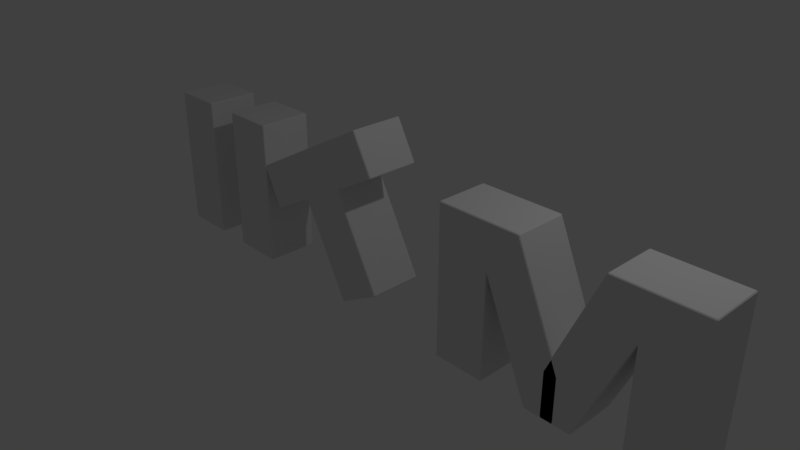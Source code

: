 # Source: BrokenIITMBoard1.blend  (saved by Blender 2.79.0; exported with 4.5.12 LTS)
import bpy
from mathutils import Matrix  # noqa: F401  (used for matrix-valued properties, if any)

bpy.ops.wm.read_factory_settings(use_empty=True)
scene = bpy.context.scene
scene.name = 'Scene'

# ---- collections
col_collection_1 = bpy.data.collections.new('Collection 1'); scene.collection.children.link(col_collection_1)

# ---- materials (node trees are filled in below, after node groups)
mat_material_003 = bpy.data.materials.new('Material.003')
mat_material_003.alpha_threshold = 0.0
mat_material_003.use_transparent_shadow = False
mat_material_003.roughness = 0.5
mat_material_002 = bpy.data.materials.new('Material.002')
mat_material_002.alpha_threshold = 0.0
mat_material_002.use_transparent_shadow = False
mat_material_002.roughness = 0.5
mat_material = bpy.data.materials.new('Material')
mat_material.alpha_threshold = 0.0
mat_material.use_transparent_shadow = False
mat_material.roughness = 0.5
mat_material.line_color = (0.0, 0.0, 0.0, 1.0)

# ---- material node trees

# ---- world
world_world = bpy.data.worlds.new('World'); scene.world = world_world
world_world.color = (0.05088, 0.05088, 0.05088)
world_world.use_sun_shadow = False
world_world.sun_shadow_jitter_overblur = 0.0
world_world.cycles.sampling_method = 'MANUAL'

# ---- cameras
cam_camera = bpy.data.cameras.new('Camera')
cam_camera.clip_end = 100.0
cam_camera.lens = 35.0
cam_camera.sensor_width = 32.0
cam_camera.sensor_height = 18.0
cam_camera.ortho_scale = 7.314
cam_camera.dof.focus_distance = 0.0
cam_camera.dof.aperture_fstop = 128.0

# ---- lights
light_lamp = bpy.data.lights.new('Lamp', 'POINT')
light_lamp.transmission_factor = 0.0
light_lamp.cutoff_distance = 30.0
light_lamp.energy = 100.0
light_lamp.shadow_buffer_clip_start = 1.001
light_lamp.shadow_soft_size = 0.1
light_lamp.shadow_maximum_resolution = 0.006
light_lamp.use_absolute_resolution = True

# ---- meshes
me_cube_003 = bpy.data.meshes.new('Cube.003')
me_cube_003.from_pydata([(-1.464, -0.3423, -0.9672), (-1.453, -0.3423, -0.9779), (-1.453, -0.3531, -0.9672), (-1.453, -0.3531, 1.011), (-1.453, -0.3423, 1.022), (-1.464, -0.3423, 1.011), (-1.453, 0.3423, -0.9779), (-1.464, 0.3423, -0.9672), (-1.453, 0.3531, -0.9672), (-1.464, 0.3423, 1.011), (-1.453, 0.3423, 1.022), (-1.453, 0.3531, 1.011), (-0.7755, -0.3423, -0.9779), (-0.7647, -0.3423, -0.9672), (-0.7755, -0.3531, -0.9672), (-0.7539, -0.3423, 1.022), (-0.7755, -0.3423, 1.022), (-0.7755, -0.3531, 1.011), (-0.7539, -0.3531, 1.011), (-0.7755, 0.3423, -0.9779), (-0.7755, 0.3531, -0.9672), (-0.7647, 0.3423, -0.9672), (-0.7755, 0.3531, 1.011), (-0.7755, 0.3423, 1.022), (-0.7539, 0.3423, 1.022), (-0.7539, 0.3531, 1.011), (-1.464, -0.3423, 0.4328), (-1.464, -0.3423, 0.4113), (-1.453, -0.3531, 0.4113), (-1.453, -0.3531, 0.4328), (-1.464, 0.3423, 0.4113), (-1.464, 0.3423, 0.4328), (-1.453, 0.3531, 0.4328), (-1.453, 0.3531, 0.4113), (-0.7755, 0.3531, 0.4113), (-0.7755, 0.3531, 0.4328), (-0.7539, 0.3531, 0.4328), (-0.7483, 0.3531, 0.4113), (-0.7604, 0.3423, 0.4122), (-0.7647, 0.3423, 0.4113), (-0.7647, -0.3423, 0.4113), (-0.7604, -0.3423, 0.4122), (-0.7483, -0.3531, 0.4113), (-0.7539, -0.3531, 0.4328), (-0.7755, -0.3531, 0.4328), (-0.7755, -0.3531, 0.4113), (-0.3755, 0.3423, 1.022), (-0.3604, 0.3423, 1.012), (-0.3539, 0.3531, 0.9701), (-0.3755, 0.3531, 1.011), (-0.3604, -0.3423, 1.012), (-0.3755, -0.3423, 1.022), (-0.3755, -0.3531, 1.011), (-0.3539, -0.3531, 0.9701), (-0.3539, 0.3531, 0.4243), (-0.3718, 0.3531, 0.4113), (-0.3755, 0.3531, 0.4328), (-0.3539, -0.3531, 0.4243), (-0.3755, -0.3531, 0.4328), (-0.3718, -0.3531, 0.4113), (-0.1548, 0.3423, -0.9823), (-0.1434, 0.3531, -0.9814), (-0.1397, 0.3423, -0.9922), (-0.1548, -0.3423, -0.9823), (-0.1397, -0.3423, -0.9922), (-0.1434, -0.3531, -0.9814), (0.2387, 0.3531, -0.3944), (0.2452, 0.3423, -0.3823), (0.2495, 0.3423, -0.4029), (0.2452, -0.3423, -0.3823), (0.2387, -0.3531, -0.3944), (0.2495, -0.3423, -0.4029), (0.2387, 0.3531, -0.9402), (0.2495, 0.3423, -0.9814), (0.2387, 0.3423, -0.9922), (0.2331, 0.3531, -0.9814), (0.2387, -0.3531, -0.9402), (0.2331, -0.3531, -0.9814), (0.2387, -0.3423, -0.9922), (0.2495, -0.3423, -0.9814), (1.779, 0.3423, -0.9672), (1.768, 0.3423, -0.9779), (1.768, 0.3531, -0.9672), (1.768, 0.3531, 1.011), (1.768, 0.3423, 1.022), (1.779, 0.3423, 1.011), (1.768, -0.3423, -0.9779), (1.779, -0.3423, -0.9672), (1.768, -0.3531, -0.9672), (1.779, -0.3423, 1.011), (1.768, -0.3423, 1.022), (1.768, -0.3531, 1.011), (1.091, 0.3423, -0.9779), (1.08, 0.3423, -0.9672), (1.091, 0.3531, -0.9672), (1.069, 0.3423, 1.022), (1.091, 0.3423, 1.022), (1.091, 0.3531, 1.011), (1.069, 0.3531, 1.011), (1.091, -0.3423, -0.9779), (1.091, -0.3531, -0.9672), (1.08, -0.3423, -0.9672), (1.091, -0.3531, 1.011), (1.091, -0.3423, 1.022), (1.069, -0.3423, 1.022), (1.069, -0.3531, 1.011), (1.779, 0.3423, 0.4328), (1.779, 0.3423, 0.4113), (1.768, 0.3531, 0.4113), (1.768, 0.3531, 0.4328), (1.779, -0.3423, 0.4113), (1.779, -0.3423, 0.4328), (1.768, -0.3531, 0.4328), (1.768, -0.3531, 0.4113), (1.091, -0.3531, 0.4113), (1.091, -0.3531, 0.4328), (1.069, -0.3531, 0.4328), (1.063, -0.3531, 0.4113), (1.075, -0.3423, 0.4122), (1.08, -0.3423, 0.4113), (1.08, 0.3423, 0.4113), (1.075, 0.3423, 0.4122), (1.063, 0.3531, 0.4113), (1.069, 0.3531, 0.4328), (1.091, 0.3531, 0.4328), (1.091, 0.3531, 0.4113), (0.6905, -0.3423, 1.022), (0.6754, -0.3423, 1.012), (0.6689, -0.3531, 0.9701), (0.6905, -0.3531, 1.011), (0.6754, 0.3423, 1.012), (0.6905, 0.3423, 1.022), (0.6905, 0.3531, 1.011), (0.6689, 0.3531, 0.9701), (0.6689, -0.3531, 0.4243), (0.6868, -0.3531, 0.4113), (0.6905, -0.3531, 0.4328), (0.6689, 0.3531, 0.4243), (0.6905, 0.3531, 0.4328), (0.6868, 0.3531, 0.4113), (0.4698, -0.3423, -0.9823), (0.4584, -0.3531, -0.9814), (0.4547, -0.3423, -0.9922), (0.4698, 0.3423, -0.9823), (0.4547, 0.3423, -0.9922), (0.4584, 0.3531, -0.9814), (0.0763, -0.3531, -0.3944), (0.06981, -0.3423, -0.3823), (0.06552, -0.3423, -0.4029), (0.06981, 0.3423, -0.3823), (0.0763, 0.3531, -0.3944), (0.06552, 0.3423, -0.4029), (0.0763, -0.3531, -0.9402), (0.06552, -0.3423, -0.9814), (0.0763, -0.3423, -0.9922), (0.08196, -0.3531, -0.9814), (0.0763, 0.3531, -0.9402), (0.08196, 0.3531, -0.9814), (0.0763, 0.3423, -0.9922), (0.06552, 0.3423, -0.9814)], [], [(23, 10, 4, 16), (21, 39, 40, 13), (18, 43, 58, 52), (26, 5, 9, 31), (14, 45, 28, 2), (8, 33, 34, 20), (44, 17, 3, 29), (24, 15, 51, 46), (32, 11, 22, 35), (6, 19, 12, 1), (37, 55, 75, 61), (53, 57, 76, 70), (36, 25, 49, 56), (41, 38, 60, 63), (80, 107, 110, 87), (73, 68, 71, 79), (59, 42, 65, 77), (64, 62, 74, 78), (54, 48, 66, 72), (47, 50, 69, 67), (103, 90, 84, 96), (101, 119, 120, 93), (98, 123, 138, 132), (106, 85, 89, 111), (94, 125, 108, 82), (88, 113, 114, 100), (124, 97, 83, 109), (104, 95, 131, 126), (112, 91, 102, 115), (86, 99, 92, 81), (117, 135, 155, 141), (133, 137, 156, 150), (116, 105, 129, 136), (121, 118, 140, 143), (153, 148, 151, 159), (139, 122, 145, 157), (144, 142, 154, 158), (134, 128, 146, 152), (127, 130, 149, 147), (0, 1, 2), (3, 4, 5), (6, 7, 8), (9, 10, 11), (12, 13, 14), (15, 16, 17, 18), (19, 20, 21), (22, 23, 24, 25), (26, 27, 28, 29), (30, 31, 32, 33), (34, 35, 36, 37, 38, 39), (40, 41, 42, 43, 44, 45), (46, 47, 48, 49), (50, 51, 52, 53), (54, 55, 56), (57, 58, 59), (60, 61, 62), (63, 64, 65), (66, 67, 68), (69, 70, 71), (72, 73, 74, 75), (76, 77, 78, 79), (80, 81, 82), (83, 84, 85), (86, 87, 88), (89, 90, 91), (92, 93, 94), (95, 96, 97, 98), (99, 100, 101), (102, 103, 104, 105), (106, 107, 108, 109), (110, 111, 112, 113), (114, 115, 116, 117, 118, 119), (120, 121, 122, 123, 124, 125), (126, 127, 128, 129), (130, 131, 132, 133), (134, 135, 136), (137, 138, 139), (140, 141, 142), (143, 144, 145), (146, 147, 148), (149, 150, 151), (152, 153, 154, 155), (156, 157, 158, 159), (6, 1, 0, 7), (29, 3, 5, 26), (4, 10, 9, 5), (33, 8, 7, 30), (19, 6, 8, 20), (10, 23, 22, 11), (39, 21, 20, 34), (12, 19, 21, 13), (23, 16, 15, 24), (45, 14, 13, 40), (1, 12, 14, 2), (16, 4, 3, 17), (2, 28, 27, 0), (11, 32, 31, 9), (25, 36, 35, 22), (17, 44, 43, 18), (44, 29, 28, 45), (38, 41, 40, 39), (32, 35, 34, 33), (26, 31, 30, 27), (46, 51, 50, 47), (48, 54, 56, 49), (52, 58, 57, 53), (47, 67, 66, 48), (18, 52, 51, 15), (49, 25, 24, 46), (36, 56, 55, 37), (58, 43, 42, 59), (62, 64, 63, 60), (67, 69, 71, 68), (68, 73, 72, 66), (70, 76, 79, 71), (73, 79, 78, 74), (61, 75, 74, 62), (77, 65, 64, 78), (75, 55, 54, 72), (37, 61, 60, 38), (65, 42, 41, 63), (59, 77, 76, 57), (69, 50, 53, 70), (86, 81, 80, 87), (109, 83, 85, 106), (84, 90, 89, 85), (113, 88, 87, 110), (99, 86, 88, 100), (90, 103, 102, 91), (119, 101, 100, 114), (92, 99, 101, 93), (103, 96, 95, 104), (125, 94, 93, 120), (81, 92, 94, 82), (96, 84, 83, 97), (82, 108, 107, 80), (91, 112, 111, 89), (105, 116, 115, 102), (97, 124, 123, 98), (124, 109, 108, 125), (118, 121, 120, 119), (112, 115, 114, 113), (106, 111, 110, 107), (126, 131, 130, 127), (128, 134, 136, 129), (132, 138, 137, 133), (127, 147, 146, 128), (98, 132, 131, 95), (129, 105, 104, 126), (116, 136, 135, 117), (138, 123, 122, 139), (142, 144, 143, 140), (147, 149, 151, 148), (148, 153, 152, 146), (150, 156, 159, 151), (153, 159, 158, 154), (141, 155, 154, 142), (157, 145, 144, 158), (155, 135, 134, 152), (117, 141, 140, 118), (145, 122, 121, 143), (139, 157, 156, 137), (149, 130, 133, 150), (0, 27, 30, 7)])
me_cube_003.materials.append(mat_material_003)
me_cube_003.use_remesh_preserve_volume = False
me_cube_003.use_remesh_preserve_attributes = False
me_cube_003.use_mirror_vertex_groups = False
me_cube_003.update()
me_cube_002 = bpy.data.meshes.new('Cube.002')
me_cube_002.from_pydata([(-0.0396, -0.3529, -1.349), (-0.02386, -0.3529, -1.353), (-0.02939, -0.3645, -1.343), (-0.9911, -0.3645, 0.3842), (-0.9707, -0.3645, 0.3952), (-0.9762, -0.3529, 0.4054), (-0.9966, -0.3529, 0.3944), (-0.02386, 0.3529, -1.353), (-0.0396, 0.3529, -1.349), (-0.02939, 0.3645, -1.343), (-0.9966, 0.3529, 0.3944), (-0.9762, 0.3529, 0.4054), (-0.9707, 0.3645, 0.3952), (-0.9911, 0.3645, 0.3842), (0.5751, -0.3529, -1.029), (0.5798, -0.3529, -1.013), (0.5696, -0.3645, -1.019), (-0.3568, -0.3529, 0.7408), (-0.3772, -0.3529, 0.7298), (-0.3717, -0.3645, 0.7196), (-0.3513, -0.3645, 0.7306), (0.5751, 0.3529, -1.029), (0.5696, 0.3645, -1.019), (0.5798, 0.3529, -1.013), (-0.3717, 0.3645, 0.7196), (-0.3772, 0.3529, 0.7298), (-0.3568, 0.3529, 0.7408), (-0.3513, 0.3645, 0.7306), (-0.7164, -0.3645, -0.123), (-0.7109, -0.3529, -0.1332), (-0.6952, -0.3529, -0.1379), (-0.685, -0.3645, -0.1324), (-0.696, -0.3645, -0.112), (-0.6952, 0.3529, -0.1379), (-0.7109, 0.3529, -0.1332), (-0.7164, 0.3645, -0.123), (-0.696, 0.3645, -0.112), (-0.685, 0.3645, -0.1324), (-0.08597, 0.3645, 0.192), (-0.09703, 0.3645, 0.2124), (-0.07661, 0.3645, 0.2234), (-0.07109, 0.3529, 0.2132), (-0.07577, 0.3529, 0.1975), (-0.07577, -0.3529, 0.1975), (-0.07109, -0.3529, 0.2132), (-0.07661, -0.3645, 0.2234), (-0.09703, -0.3645, 0.2124), (-0.08597, -0.3645, 0.192), (0.2383, 0.3529, 1.063), (0.2541, 0.3529, 1.058), (0.2439, 0.3645, 1.053), (0.2383, -0.3529, 1.063), (0.2439, -0.3645, 1.053), (0.2541, -0.3529, 1.058), (0.5185, 0.3645, 0.5457), (0.5287, 0.3529, 0.5512), (0.524, 0.3529, 0.5355), (0.5185, -0.3645, 0.5457), (0.524, -0.3529, 0.5355), (0.5287, -0.3529, 0.5512), (-1.312, -0.3645, -0.4453), (-1.322, -0.3529, -0.4508), (-1.306, -0.3529, -0.4555), (-1.586, -0.3645, 0.0619), (-1.592, -0.3529, 0.07211), (-1.596, -0.3529, 0.05637), (-1.592, 0.3529, 0.07211), (-1.586, 0.3645, 0.0619), (-1.596, 0.3529, 0.05637), (-1.312, 0.3645, -0.4453), (-1.306, 0.3529, -0.4555), (-1.322, 0.3529, -0.4508)], [], [(44, 41, 56, 58), (13, 35, 69, 67), (20, 45, 57, 52), (6, 10, 66, 64), (16, 47, 31, 2), (9, 37, 38, 22), (28, 3, 63, 60), (26, 17, 51, 48), (36, 12, 24, 39), (7, 21, 14, 1), (61, 65, 68, 71), (55, 49, 53, 59), (40, 27, 50, 54), (34, 29, 62, 70), (25, 11, 5, 18), (23, 42, 43, 15), (46, 19, 4, 32), (0, 1, 2), (3, 4, 5, 6), (7, 8, 9), (10, 11, 12, 13), (14, 15, 16), (17, 18, 19, 20), (21, 22, 23), (24, 25, 26, 27), (28, 29, 30, 31, 32), (33, 34, 35, 36, 37), (38, 39, 40, 41, 42), (43, 44, 45, 46, 47), (48, 49, 50), (51, 52, 53), (54, 55, 56), (57, 58, 59), (60, 61, 62), (63, 64, 65), (66, 67, 68), (69, 70, 71), (7, 1, 0, 8), (32, 4, 3, 28), (5, 11, 10, 6), (37, 9, 8, 33), (21, 7, 9, 22), (11, 25, 24, 12), (42, 23, 22, 38), (14, 21, 23, 15), (25, 18, 17, 26), (47, 16, 15, 43), (1, 14, 16, 2), (18, 5, 4, 19), (2, 31, 30, 0), (12, 36, 35, 13), (27, 40, 39, 24), (19, 46, 45, 20), (46, 32, 31, 47), (41, 44, 43, 42), (36, 39, 38, 37), (29, 34, 33, 30), (48, 51, 53, 49), (49, 55, 54, 50), (52, 57, 59, 53), (55, 59, 58, 56), (20, 52, 51, 17), (50, 27, 26, 48), (40, 54, 56, 41), (57, 45, 44, 58), (60, 63, 65, 61), (64, 66, 68, 65), (67, 69, 71, 68), (61, 71, 70, 62), (28, 60, 62, 29), (69, 35, 34, 70), (13, 67, 66, 10), (63, 3, 6, 64), (0, 30, 33, 8)])
me_cube_002.materials.append(mat_material_002)
me_cube_002.use_remesh_preserve_volume = False
me_cube_002.use_remesh_preserve_attributes = False
me_cube_002.use_mirror_vertex_groups = False
me_cube_002.update()
me_cube = bpy.data.meshes.new('Cube')
me_cube.from_pydata([(0.08385, 0.3326, -0.9916), (0.07547, 0.3326, -1.0), (0.07547, 0.341, -0.9916), (0.08385, -0.372, -0.9916), (0.07547, -0.3804, -0.9916), (0.07547, -0.372, -1.0), (-0.6371, -0.3804, -0.9916), (-0.6454, -0.372, -0.9916), (-0.6371, -0.372, -1.0), (-0.6371, 0.341, -0.9916), (-0.6371, 0.3326, -1.0), (-0.6454, 0.3326, -0.9916), (0.07547, 0.341, 0.9916), (0.07547, 0.3326, 1.0), (0.08385, 0.3326, 0.9916), (0.07547, -0.3804, 0.9916), (0.08385, -0.372, 0.9916), (0.07547, -0.372, 1.0), (-0.6454, -0.372, 0.9916), (-0.6371, -0.3804, 0.9916), (-0.6371, -0.372, 1.0), (-0.6454, 0.3326, 0.9916), (-0.6371, 0.3326, 1.0), (-0.6371, 0.341, 0.9916)], [], [(12, 2, 9, 23), (1, 5, 8, 10), (7, 18, 21, 11), (13, 22, 20, 17), (4, 15, 19, 6), (0, 1, 2), (3, 4, 5), (6, 7, 8), (9, 10, 11), (12, 13, 14), (15, 16, 17), (18, 19, 20), (21, 22, 23), (0, 3, 5, 1), (1, 10, 9, 2), (2, 12, 14, 0), (4, 6, 8, 5), (3, 16, 15, 4), (7, 11, 10, 8), (6, 19, 18, 7), (11, 21, 23, 9), (13, 17, 16, 14), (12, 23, 22, 13), (17, 20, 19, 15), (20, 22, 21, 18), (0, 14, 16, 3)])
me_cube.materials.append(mat_material)
me_cube.use_remesh_preserve_volume = False
me_cube.use_remesh_preserve_attributes = False
me_cube.use_mirror_vertex_groups = False
me_cube.update()

# ---- objects
ob_cube_002 = bpy.data.objects.new('Cube.002', me_cube_003)
ob_cube_001 = bpy.data.objects.new('Cube.001', me_cube_002)
ob_cube = bpy.data.objects.new('Cube', me_cube)
ob_lamp = bpy.data.objects.new('Lamp', light_lamp)
ob_camera = bpy.data.objects.new('Camera', cam_camera)

# ---- transforms, parenting, visibility, modifiers, constraints
ob_cube_002.location = (3.04, -0.01084, 0.3761)
ob_cube_002.lineart.crease_threshold = 0.0
ob_cube_001.location = (-0.06279, -0.01084, 0.7597)
ob_cube_001.lineart.crease_threshold = 0.0
ob_cube.location = (-2.964, -1.49e-08, 0.3988)
ob_cube.lock_rotations_4d = False
ob_cube.empty_display_type = 'ARROWS'
ob_cube.lineart.crease_threshold = 0.0
_m = ob_cube.modifiers.new('Array', 'ARRAY')
_m.constant_offset_displace = (0.0, 0.0, 0.0)
_m.relative_offset_displace = (1.7, 0.0, 0.0)
ob_lamp.location = (4.076, 1.005, 5.904)
ob_lamp.rotation_euler = (0.6503, 0.05522, 1.866)
ob_lamp.lock_rotations_4d = False
ob_lamp.empty_display_type = 'ARROWS'
ob_lamp.color = (0.0, 0.0, 0.0, 0.0)
ob_lamp.lineart.crease_threshold = 0.0
ob_camera.location = (7.481, -6.508, 5.344)
ob_camera.rotation_euler = (1.109, 0.0, 0.8149)
ob_camera.lock_rotations_4d = False
ob_camera.empty_display_type = 'ARROWS'
ob_camera.color = (0.0, 0.0, 0.0, 0.0)
ob_camera.display_type = 'WIRE'
ob_camera.lineart.crease_threshold = 0.0

# ---- collection membership
col_collection_1.objects.link(ob_cube_002)
col_collection_1.objects.link(ob_cube_001)
col_collection_1.objects.link(ob_cube)
col_collection_1.objects.link(ob_lamp)
col_collection_1.objects.link(ob_camera)

# ---- scene / render settings (as saved in the file)
scene.camera = ob_camera
scene.frame_start = 1; scene.frame_end = 250; scene.frame_set(1)
scene.render.engine = 'BLENDER_EEVEE_NEXT'
scene.render.resolution_percentage = 50
scene.render.dither_intensity = 0.0
scene.cycles.use_denoising = False
scene.cycles.samples = 128
scene.cycles.sampling_pattern = 'TABULATED_SOBOL'
scene.cycles.use_adaptive_sampling = False
scene.cycles.use_light_tree = False
scene.cycles.blur_glossy = 0.0
scene.cycles.sample_clamp_indirect = 0.0
scene.view_settings.view_transform = 'Standard'
bpy.context.view_layer.update()
